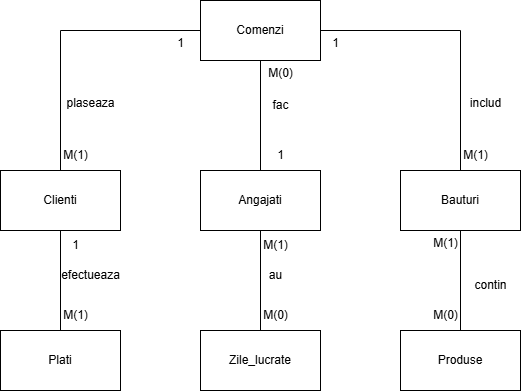

The diagram above was exported from draw.io. Its source (the exported page's mxGraphModel, read from the mxfile embedded in the PNG):
<mxGraphModel dx="1242" dy="582" grid="1" gridSize="10" guides="1" tooltips="1" connect="1" arrows="1" fold="1" page="1" pageScale="1" pageWidth="850" pageHeight="1100" math="0" shadow="0" extFonts="Permanent Marker^https://fonts.googleapis.com/css?family=Permanent+Marker">
  <root>
    <mxCell id="0" />
    <mxCell id="1" parent="0" />
    <mxCell id="JwdWgJcwXFqElutiA5cO-13" value="" style="edgeStyle=orthogonalEdgeStyle;rounded=0;orthogonalLoop=1;jettySize=auto;html=1;endArrow=none;endFill=0;" parent="1" source="JwdWgJcwXFqElutiA5cO-11" target="JwdWgJcwXFqElutiA5cO-12" edge="1">
      <mxGeometry relative="1" as="geometry" />
    </mxCell>
    <mxCell id="JwdWgJcwXFqElutiA5cO-17" value="" style="edgeStyle=orthogonalEdgeStyle;rounded=0;orthogonalLoop=1;jettySize=auto;html=1;endArrow=none;endFill=0;" parent="1" source="JwdWgJcwXFqElutiA5cO-11" target="JwdWgJcwXFqElutiA5cO-16" edge="1">
      <mxGeometry relative="1" as="geometry" />
    </mxCell>
    <mxCell id="JwdWgJcwXFqElutiA5cO-19" value="" style="edgeStyle=orthogonalEdgeStyle;rounded=0;orthogonalLoop=1;jettySize=auto;html=1;endArrow=none;endFill=0;" parent="1" source="JwdWgJcwXFqElutiA5cO-11" target="JwdWgJcwXFqElutiA5cO-18" edge="1">
      <mxGeometry relative="1" as="geometry">
        <Array as="points">
          <mxPoint x="200" y="130" />
        </Array>
      </mxGeometry>
    </mxCell>
    <mxCell id="JwdWgJcwXFqElutiA5cO-11" value="Comenzi" style="rounded=0;whiteSpace=wrap;html=1;" parent="1" vertex="1">
      <mxGeometry x="340" y="100" width="120" height="60" as="geometry" />
    </mxCell>
    <mxCell id="JwdWgJcwXFqElutiA5cO-15" value="" style="edgeStyle=orthogonalEdgeStyle;rounded=0;orthogonalLoop=1;jettySize=auto;html=1;endArrow=none;endFill=0;" parent="1" source="JwdWgJcwXFqElutiA5cO-12" target="JwdWgJcwXFqElutiA5cO-14" edge="1">
      <mxGeometry relative="1" as="geometry" />
    </mxCell>
    <mxCell id="JwdWgJcwXFqElutiA5cO-12" value="Bauturi" style="rounded=0;whiteSpace=wrap;html=1;" parent="1" vertex="1">
      <mxGeometry x="540" y="270" width="120" height="60" as="geometry" />
    </mxCell>
    <mxCell id="JwdWgJcwXFqElutiA5cO-14" value="Produse" style="rounded=0;whiteSpace=wrap;html=1;" parent="1" vertex="1">
      <mxGeometry x="540" y="430" width="120" height="60" as="geometry" />
    </mxCell>
    <mxCell id="JwdWgJcwXFqElutiA5cO-23" value="" style="edgeStyle=orthogonalEdgeStyle;rounded=0;orthogonalLoop=1;jettySize=auto;html=1;endArrow=none;endFill=0;" parent="1" source="JwdWgJcwXFqElutiA5cO-16" target="JwdWgJcwXFqElutiA5cO-22" edge="1">
      <mxGeometry relative="1" as="geometry" />
    </mxCell>
    <mxCell id="JwdWgJcwXFqElutiA5cO-16" value="Angajati" style="rounded=0;whiteSpace=wrap;html=1;" parent="1" vertex="1">
      <mxGeometry x="340" y="270" width="120" height="60" as="geometry" />
    </mxCell>
    <mxCell id="JwdWgJcwXFqElutiA5cO-21" value="" style="edgeStyle=orthogonalEdgeStyle;rounded=0;orthogonalLoop=1;jettySize=auto;html=1;endArrow=none;endFill=0;" parent="1" source="JwdWgJcwXFqElutiA5cO-18" target="JwdWgJcwXFqElutiA5cO-20" edge="1">
      <mxGeometry relative="1" as="geometry" />
    </mxCell>
    <mxCell id="JwdWgJcwXFqElutiA5cO-18" value="Clienti" style="rounded=0;whiteSpace=wrap;html=1;" parent="1" vertex="1">
      <mxGeometry x="140" y="270" width="120" height="60" as="geometry" />
    </mxCell>
    <mxCell id="JwdWgJcwXFqElutiA5cO-20" value="Plati" style="rounded=0;whiteSpace=wrap;html=1;" parent="1" vertex="1">
      <mxGeometry x="140" y="430" width="120" height="60" as="geometry" />
    </mxCell>
    <mxCell id="JwdWgJcwXFqElutiA5cO-22" value="Zile_lucrate" style="rounded=0;whiteSpace=wrap;html=1;" parent="1" vertex="1">
      <mxGeometry x="340" y="430" width="120" height="60" as="geometry" />
    </mxCell>
    <mxCell id="JwdWgJcwXFqElutiA5cO-26" value="M(1)" style="text;html=1;align=center;verticalAlign=middle;resizable=0;points=[];autosize=1;strokeColor=none;fillColor=none;" parent="1" vertex="1">
      <mxGeometry x="590" y="240" width="50" height="30" as="geometry" />
    </mxCell>
    <mxCell id="JwdWgJcwXFqElutiA5cO-29" value="M(1)" style="text;html=1;align=center;verticalAlign=middle;resizable=0;points=[];autosize=1;strokeColor=none;fillColor=none;" parent="1" vertex="1">
      <mxGeometry x="190" y="240" width="50" height="30" as="geometry" />
    </mxCell>
    <mxCell id="JwdWgJcwXFqElutiA5cO-30" value="1" style="text;html=1;align=center;verticalAlign=middle;resizable=0;points=[];autosize=1;strokeColor=none;fillColor=none;" parent="1" vertex="1">
      <mxGeometry x="305" y="128" width="30" height="30" as="geometry" />
    </mxCell>
    <mxCell id="JwdWgJcwXFqElutiA5cO-31" value="1" style="text;html=1;align=center;verticalAlign=middle;resizable=0;points=[];autosize=1;strokeColor=none;fillColor=none;" parent="1" vertex="1">
      <mxGeometry x="460" y="128" width="30" height="30" as="geometry" />
    </mxCell>
    <mxCell id="JwdWgJcwXFqElutiA5cO-33" value="M(0)" style="text;html=1;align=center;verticalAlign=middle;resizable=0;points=[];autosize=1;strokeColor=none;fillColor=none;" parent="1" vertex="1">
      <mxGeometry x="395" y="158" width="50" height="30" as="geometry" />
    </mxCell>
    <mxCell id="JwdWgJcwXFqElutiA5cO-34" value="M(0)" style="text;html=1;align=center;verticalAlign=middle;resizable=0;points=[];autosize=1;strokeColor=none;fillColor=none;" parent="1" vertex="1">
      <mxGeometry x="390" y="400" width="50" height="30" as="geometry" />
    </mxCell>
    <mxCell id="JwdWgJcwXFqElutiA5cO-35" value="M(1)" style="text;html=1;align=center;verticalAlign=middle;resizable=0;points=[];autosize=1;strokeColor=none;fillColor=none;" parent="1" vertex="1">
      <mxGeometry x="390" y="330" width="50" height="30" as="geometry" />
    </mxCell>
    <mxCell id="JwdWgJcwXFqElutiA5cO-36" value="M(0)" style="text;html=1;align=center;verticalAlign=middle;resizable=0;points=[];autosize=1;strokeColor=none;fillColor=none;" parent="1" vertex="1">
      <mxGeometry x="560" y="400" width="50" height="30" as="geometry" />
    </mxCell>
    <mxCell id="JwdWgJcwXFqElutiA5cO-37" value="M(1)" style="text;html=1;align=center;verticalAlign=middle;resizable=0;points=[];autosize=1;strokeColor=none;fillColor=none;" parent="1" vertex="1">
      <mxGeometry x="560" y="328" width="50" height="30" as="geometry" />
    </mxCell>
    <mxCell id="JwdWgJcwXFqElutiA5cO-38" value="M(1)" style="text;html=1;align=center;verticalAlign=middle;resizable=0;points=[];autosize=1;strokeColor=none;fillColor=none;" parent="1" vertex="1">
      <mxGeometry x="190" y="400" width="50" height="30" as="geometry" />
    </mxCell>
    <mxCell id="JwdWgJcwXFqElutiA5cO-39" value="1" style="text;html=1;align=center;verticalAlign=middle;resizable=0;points=[];autosize=1;strokeColor=none;fillColor=none;" parent="1" vertex="1">
      <mxGeometry x="200" y="330" width="30" height="30" as="geometry" />
    </mxCell>
    <mxCell id="JwdWgJcwXFqElutiA5cO-41" value="fac" style="text;html=1;align=center;verticalAlign=middle;resizable=0;points=[];autosize=1;strokeColor=none;fillColor=none;" parent="1" vertex="1">
      <mxGeometry x="400" y="190" width="40" height="30" as="geometry" />
    </mxCell>
    <mxCell id="JwdWgJcwXFqElutiA5cO-42" value="contin" style="text;html=1;align=center;verticalAlign=middle;resizable=0;points=[];autosize=1;strokeColor=none;fillColor=none;" parent="1" vertex="1">
      <mxGeometry x="600" y="370" width="60" height="30" as="geometry" />
    </mxCell>
    <mxCell id="JwdWgJcwXFqElutiA5cO-43" value="plaseaza" style="text;html=1;align=center;verticalAlign=middle;resizable=0;points=[];autosize=1;strokeColor=none;fillColor=none;" parent="1" vertex="1">
      <mxGeometry x="195" y="188" width="70" height="30" as="geometry" />
    </mxCell>
    <mxCell id="JwdWgJcwXFqElutiA5cO-44" value="1" style="text;html=1;align=center;verticalAlign=middle;resizable=0;points=[];autosize=1;strokeColor=none;fillColor=none;" parent="1" vertex="1">
      <mxGeometry x="405" y="240" width="30" height="30" as="geometry" />
    </mxCell>
    <mxCell id="JwdWgJcwXFqElutiA5cO-45" value="includ" style="text;html=1;align=center;verticalAlign=middle;resizable=0;points=[];autosize=1;strokeColor=none;fillColor=none;" parent="1" vertex="1">
      <mxGeometry x="600" y="188" width="50" height="30" as="geometry" />
    </mxCell>
    <mxCell id="JwdWgJcwXFqElutiA5cO-46" value="au" style="text;html=1;align=center;verticalAlign=middle;resizable=0;points=[];autosize=1;strokeColor=none;fillColor=none;" parent="1" vertex="1">
      <mxGeometry x="395" y="360" width="40" height="30" as="geometry" />
    </mxCell>
    <mxCell id="JwdWgJcwXFqElutiA5cO-47" value="efectueaza" style="text;html=1;align=center;verticalAlign=middle;resizable=0;points=[];autosize=1;strokeColor=none;fillColor=none;" parent="1" vertex="1">
      <mxGeometry x="190" y="360" width="80" height="30" as="geometry" />
    </mxCell>
  </root>
</mxGraphModel>